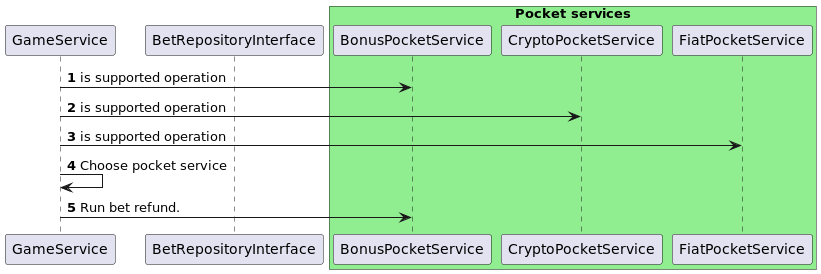

The diagram above was rendered by PlantUML. Its source (embedded in the PNG):
@startuml
'https://plantuml.com/sequence-diagram

autonumber
participant GameService as gs
participant BetRepositoryInterface
box "Pocket services" #LightGreen
    participant BonusPocketService
    participant CryptoPocketService
    participant FiatPocketService
end box

gs -> BonusPocketService: is supported operation
gs -> CryptoPocketService: is supported operation
gs -> FiatPocketService: is supported operation
gs -> gs: Choose pocket service
gs -> BonusPocketService: Run bet refund.

@enduml